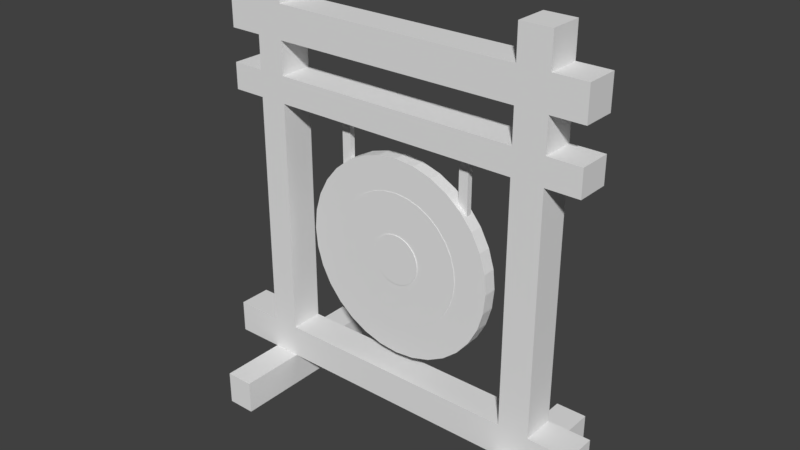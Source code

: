 # Source: Gong_1.blend  (saved by Blender 2.78.0; exported with 4.5.12 LTS)
import bpy
from mathutils import Matrix  # noqa: F401  (used for matrix-valued properties, if any)

bpy.ops.wm.read_factory_settings(use_empty=True)
scene = bpy.context.scene
scene.name = 'Scene'

# ---- collections
col_collection_1 = bpy.data.collections.new('Collection 1'); scene.collection.children.link(col_collection_1)

# ---- world
world_world = bpy.data.worlds.new('World'); scene.world = world_world
world_world.color = (0.05088, 0.05088, 0.05088)
world_world.use_sun_shadow = False
world_world.sun_shadow_jitter_overblur = 0.0
world_world.cycles.sampling_method = 'MANUAL'

# ---- meshes
me_cylinder_005 = bpy.data.meshes.new('Cylinder.005')
me_cylinder_005.from_pydata([(0.0, 1.0, -1.0), (0.0, 1.0, 1.0), (0.1951, 0.9808, -1.0), (0.1951, 0.9808, 1.0), (0.3827, 0.9239, -1.0), (0.3827, 0.9239, 1.0), (0.5556, 0.8315, -1.0), (0.5556, 0.8315, 1.0), (0.7071, 0.7071, -1.0), (0.7071, 0.7071, 1.0), (0.8315, 0.5556, -1.0), (0.8315, 0.5556, 1.0), (0.9239, 0.3827, -1.0), (0.9239, 0.3827, 1.0), (0.9808, 0.1951, -1.0), (0.9808, 0.1951, 1.0), (1.0, 7.55e-08, -1.0), (1.0, 7.55e-08, 1.0), (0.9808, -0.1951, -1.0), (0.9808, -0.1951, 1.0), (0.9239, -0.3827, -1.0), (0.9239, -0.3827, 1.0), (0.8315, -0.5556, -1.0), (0.8315, -0.5556, 1.0), (0.7071, -0.7071, -1.0), (0.7071, -0.7071, 1.0), (0.5556, -0.8315, -1.0), (0.5556, -0.8315, 1.0), (0.3827, -0.9239, -1.0), (0.3827, -0.9239, 1.0), (0.1951, -0.9808, -1.0), (0.1951, -0.9808, 1.0), (-3.258e-07, -1.0, -1.0), (-3.258e-07, -1.0, 1.0), (-0.1951, -0.9808, -1.0), (-0.1951, -0.9808, 1.0), (-0.3827, -0.9239, -1.0), (-0.3827, -0.9239, 1.0), (-0.5556, -0.8315, -1.0), (-0.5556, -0.8315, 1.0), (-0.7071, -0.7071, -1.0), (-0.7071, -0.7071, 1.0), (-0.8315, -0.5556, -1.0), (-0.8315, -0.5556, 1.0), (-0.9239, -0.3827, -1.0), (-0.9239, -0.3827, 1.0), (-0.9808, -0.1951, -1.0), (-0.9808, -0.1951, 1.0), (-1.0, 9.656e-07, -1.0), (-1.0, 9.656e-07, 1.0), (-0.9808, 0.1951, -1.0), (-0.9808, 0.1951, 1.0), (-0.9239, 0.3827, -1.0), (-0.9239, 0.3827, 1.0), (-0.8315, 0.5556, -1.0), (-0.8315, 0.5556, 1.0), (-0.7071, 0.7071, -1.0), (-0.7071, 0.7071, 1.0), (-0.5556, 0.8315, -1.0), (-0.5556, 0.8315, 1.0), (-0.3827, 0.9239, -1.0), (-0.3827, 0.9239, 1.0), (-0.1951, 0.9808, -1.0), (-0.1951, 0.9808, 1.0)], [], [(0, 1, 3, 2), (2, 3, 5, 4), (4, 5, 7, 6), (6, 7, 9, 8), (8, 9, 11, 10), (10, 11, 13, 12), (12, 13, 15, 14), (14, 15, 17, 16), (16, 17, 19, 18), (18, 19, 21, 20), (20, 21, 23, 22), (22, 23, 25, 24), (24, 25, 27, 26), (26, 27, 29, 28), (28, 29, 31, 30), (30, 31, 33, 32), (32, 33, 35, 34), (34, 35, 37, 36), (36, 37, 39, 38), (38, 39, 41, 40), (40, 41, 43, 42), (42, 43, 45, 44), (44, 45, 47, 46), (46, 47, 49, 48), (48, 49, 51, 50), (50, 51, 53, 52), (52, 53, 55, 54), (54, 55, 57, 56), (56, 57, 59, 58), (58, 59, 61, 60), (3, 1, 63, 61, 59, 57, 55, 53, 51, 49, 47, 45, 43, 41, 39, 37, 35, 33, 31, 29, 27, 25, 23, 21, 19, 17, 15, 13, 11, 9, 7, 5), (60, 61, 63, 62), (62, 63, 1, 0), (0, 2, 4, 6, 8, 10, 12, 14, 16, 18, 20, 22, 24, 26, 28, 30, 32, 34, 36, 38, 40, 42, 44, 46, 48, 50, 52, 54, 56, 58, 60, 62)])
me_cylinder_005.use_remesh_preserve_volume = False
me_cylinder_005.use_remesh_preserve_attributes = False
me_cylinder_005.use_mirror_vertex_groups = False
me_cylinder_005.update()
me_cylinder_004 = bpy.data.meshes.new('Cylinder.004')
me_cylinder_004.from_pydata([(0.0, 1.0, -1.0), (0.0, 1.0, 1.0), (0.1951, 0.9808, -1.0), (0.1951, 0.9808, 1.0), (0.3827, 0.9239, -1.0), (0.3827, 0.9239, 1.0), (0.5556, 0.8315, -1.0), (0.5556, 0.8315, 1.0), (0.7071, 0.7071, -1.0), (0.7071, 0.7071, 1.0), (0.8315, 0.5556, -1.0), (0.8315, 0.5556, 1.0), (0.9239, 0.3827, -1.0), (0.9239, 0.3827, 1.0), (0.9808, 0.1951, -1.0), (0.9808, 0.1951, 1.0), (1.0, 7.55e-08, -1.0), (1.0, 7.55e-08, 1.0), (0.9808, -0.1951, -1.0), (0.9808, -0.1951, 1.0), (0.9239, -0.3827, -1.0), (0.9239, -0.3827, 1.0), (0.8315, -0.5556, -1.0), (0.8315, -0.5556, 1.0), (0.7071, -0.7071, -1.0), (0.7071, -0.7071, 1.0), (0.5556, -0.8315, -1.0), (0.5556, -0.8315, 1.0), (0.3827, -0.9239, -1.0), (0.3827, -0.9239, 1.0), (0.1951, -0.9808, -1.0), (0.1951, -0.9808, 1.0), (-3.258e-07, -1.0, -1.0), (-3.258e-07, -1.0, 1.0), (-0.1951, -0.9808, -1.0), (-0.1951, -0.9808, 1.0), (-0.3827, -0.9239, -1.0), (-0.3827, -0.9239, 1.0), (-0.5556, -0.8315, -1.0), (-0.5556, -0.8315, 1.0), (-0.7071, -0.7071, -1.0), (-0.7071, -0.7071, 1.0), (-0.8315, -0.5556, -1.0), (-0.8315, -0.5556, 1.0), (-0.9239, -0.3827, -1.0), (-0.9239, -0.3827, 1.0), (-0.9808, -0.1951, -1.0), (-0.9808, -0.1951, 1.0), (-1.0, 9.656e-07, -1.0), (-1.0, 9.656e-07, 1.0), (-0.9808, 0.1951, -1.0), (-0.9808, 0.1951, 1.0), (-0.9239, 0.3827, -1.0), (-0.9239, 0.3827, 1.0), (-0.8315, 0.5556, -1.0), (-0.8315, 0.5556, 1.0), (-0.7071, 0.7071, -1.0), (-0.7071, 0.7071, 1.0), (-0.5556, 0.8315, -1.0), (-0.5556, 0.8315, 1.0), (-0.3827, 0.9239, -1.0), (-0.3827, 0.9239, 1.0), (-0.1951, 0.9808, -1.0), (-0.1951, 0.9808, 1.0), (0.3118, -0.2083, 1.0), (0.3118, -0.2083, -1.0), (-1.059e-22, 0.375, 1.0), (-1.059e-22, 0.375, -1.0), (-0.07316, 0.3678, 1.0), (-0.07316, 0.3678, -1.0), (-0.1435, 0.3465, 1.0), (-0.1435, 0.3465, -1.0), (-0.3465, -0.1435, 1.0), (-0.3465, -0.1435, -1.0), (-0.3118, -0.2083, 1.0), (-0.3118, -0.2083, -1.0), (-0.3678, -0.07316, 1.0), (-0.3678, -0.07316, -1.0), (-0.2652, -0.2652, 1.0), (-0.2652, -0.2652, -1.0), (-0.07316, -0.3678, 1.0), (-0.07316, -0.3678, -1.0), (-1.222e-07, -0.375, 1.0), (-1.222e-07, -0.375, -1.0), (-0.1435, -0.3465, 1.0), (-0.1435, -0.3465, -1.0), (0.3678, 0.07316, 1.0), (0.3678, 0.07316, -1.0), (0.2083, 0.3118, 1.0), (0.2083, 0.3118, -1.0), (0.375, 2.831e-08, 1.0), (0.375, 2.831e-08, -1.0), (0.3465, 0.1435, 1.0), (0.3465, 0.1435, -1.0), (0.07316, -0.3678, 1.0), (0.07316, -0.3678, -1.0), (-0.2652, 0.2652, 1.0), (-0.2652, 0.2652, -1.0), (-0.2083, 0.3118, 1.0), (-0.2083, 0.3118, -1.0), (-0.3118, 0.2083, 1.0), (-0.3118, 0.2083, -1.0), (0.3678, -0.07316, 1.0), (0.3678, -0.07316, -1.0), (0.2083, -0.3118, 1.0), (0.2083, -0.3118, -1.0), (0.2652, -0.2652, 1.0), (0.2652, -0.2652, -1.0), (0.3465, -0.1435, 1.0), (0.3465, -0.1435, -1.0), (-0.375, 3.621e-07, 1.0), (-0.375, 3.621e-07, -1.0), (-0.2083, -0.3118, 1.0), (-0.2083, -0.3118, -1.0), (-0.3678, 0.07316, 1.0), (-0.3678, 0.07316, -1.0), (0.2652, 0.2652, 1.0), (0.2652, 0.2652, -1.0), (0.1435, -0.3465, 1.0), (0.1435, -0.3465, -1.0), (0.3118, 0.2083, 1.0), (0.3118, 0.2083, -1.0), (-0.3465, 0.1435, 1.0), (-0.3465, 0.1435, -1.0), (0.1435, 0.3465, 1.0), (0.1435, 0.3465, -1.0), (0.07316, 0.3678, 1.0), (0.07316, 0.3678, -1.0)], [], [(0, 1, 3, 2), (2, 3, 5, 4), (4, 5, 7, 6), (6, 7, 9, 8), (8, 9, 11, 10), (10, 11, 13, 12), (12, 13, 15, 14), (14, 15, 17, 16), (16, 17, 19, 18), (18, 19, 21, 20), (20, 21, 23, 22), (22, 23, 25, 24), (24, 25, 27, 26), (26, 27, 29, 28), (28, 29, 31, 30), (30, 31, 33, 32), (32, 33, 35, 34), (34, 35, 37, 36), (36, 37, 39, 38), (38, 39, 41, 40), (40, 41, 43, 42), (42, 43, 45, 44), (44, 45, 47, 46), (46, 47, 49, 48), (48, 49, 51, 50), (50, 51, 53, 52), (52, 53, 55, 54), (54, 55, 57, 56), (56, 57, 59, 58), (58, 59, 61, 60), (3, 1, 63, 61, 59, 57, 55, 53, 51, 49, 110, 114, 122, 100, 96, 98, 70, 68, 66, 126, 124, 88, 116, 120, 92, 86, 90, 17, 15, 13, 11, 9, 7, 5), (60, 61, 63, 62), (62, 63, 1, 0), (0, 2, 4, 6, 8, 10, 12, 14, 16, 91, 87, 93, 121, 117, 89, 125, 127, 67, 69, 71, 99, 97, 101, 123, 115, 111, 48, 50, 52, 54, 56, 58, 60, 62), (103, 102, 90, 91), (107, 106, 64, 65), (65, 64, 108, 109), (115, 114, 110, 111), (87, 86, 92, 93), (91, 90, 86, 87), (121, 120, 116, 117), (67, 66, 68, 69), (81, 80, 82, 83), (101, 100, 122, 123), (83, 82, 94, 95), (69, 68, 70, 71), (117, 116, 88, 89), (113, 112, 84, 85), (17, 90, 102, 108, 64, 106, 104, 118, 94, 82, 80, 84, 112, 78, 74, 72, 76, 110, 49, 47, 45, 43, 41, 39, 37, 35, 33, 31, 29, 27, 25, 23, 21, 19), (89, 88, 124, 125), (105, 104, 106, 107), (99, 98, 96, 97), (123, 122, 114, 115), (119, 118, 104, 105), (79, 78, 112, 113), (73, 72, 74, 75), (127, 126, 66, 67), (93, 92, 120, 121), (111, 110, 76, 77), (109, 108, 102, 103), (85, 84, 80, 81), (71, 70, 98, 99), (125, 124, 126, 127), (95, 94, 118, 119), (77, 76, 72, 73), (97, 96, 100, 101), (48, 111, 77, 73, 75, 79, 113, 85, 81, 83, 95, 119, 105, 107, 65, 109, 103, 91, 16, 18, 20, 22, 24, 26, 28, 30, 32, 34, 36, 38, 40, 42, 44, 46), (75, 74, 78, 79)])
me_cylinder_004.use_remesh_preserve_volume = False
me_cylinder_004.use_remesh_preserve_attributes = False
me_cylinder_004.use_mirror_vertex_groups = False
me_cylinder_004.update()
me_cube_001 = bpy.data.meshes.new('Cube.001')
me_cube_001.from_pydata([(-1.0, -1.0, -1.0), (-1.0, -1.0, 1.0), (-1.0, 1.0, -1.0), (-1.0, 1.0, 1.0), (1.0, -1.0, -1.0), (1.0, -1.0, 1.0), (1.0, 1.0, -1.0), (1.0, 1.0, 1.0), (5.0, 1.0, 1.0), (5.0, 1.0, -1.0), (5.0, -1.0, -1.0), (5.0, -1.0, 1.0), (-5.0, 1.0, -1.0), (-5.0, -1.0, -1.0), (-5.0, -1.0, 1.0), (-5.0, 1.0, 1.0), (-4.551, 1.0, 1.0), (-4.551, -1.0, 1.0), (-4.551, -1.0, -1.0), (-4.551, 1.0, -1.0), (-3.708, -1.0, 1.0), (-3.708, 1.0, -1.0), (-3.708, 1.0, 1.0), (-3.708, -1.0, -1.0), (4.725, -1.0, 1.0), (4.725, 1.0, 1.0), (4.725, 1.0, -1.0), (4.725, -1.0, -1.0), (3.794, 1.0, 1.0), (3.794, 1.0, -1.0), (3.794, -1.0, 1.0), (3.794, -1.0, -1.0), (-3.708, -1.0, -3.0), (-4.551, -1.0, -3.0), (-4.551, 1.0, -3.0), (-3.708, 1.0, -3.0), (3.794, -1.0, -3.0), (4.725, -1.0, -3.0), (4.725, 1.0, -3.0), (3.794, 1.0, -3.0), (-3.708, -5.0, -1.0), (-4.551, -5.0, -1.0), (3.794, -5.0, -1.0), (4.725, -5.0, -1.0), (-3.708, -5.0, -3.0), (-4.551, -5.0, -3.0), (3.794, -5.0, -3.0), (4.725, -5.0, -3.0), (6.0, 1.0, -1.0), (6.0, 1.0, 1.0), (6.0, -1.0, 1.0), (6.0, -1.0, -1.0), (-6.0, -1.0, -1.0), (-6.0, -1.0, 1.0), (-6.0, 1.0, 1.0), (-6.0, 1.0, -1.0), (-4.551, 5.0, -1.0), (-3.708, 5.0, -1.0), (4.725, 5.0, -1.0), (3.794, 5.0, -1.0), (-4.551, 5.0, -3.0), (-3.708, 5.0, -3.0), (4.725, 5.0, -3.0), (3.794, 5.0, -3.0), (-3.708, 1.0, 1.0), (-4.551, 1.0, 1.0), (-4.551, -1.0, 1.0), (-3.708, -1.0, 1.0), (3.794, -1.0, 1.0), (4.725, -1.0, 1.0), (4.725, 1.0, 1.0), (3.794, 1.0, 1.0), (-3.708, 1.0, 17.0), (-4.551, 1.0, 17.0), (-4.551, -1.0, 17.0), (-3.708, -1.0, 17.0), (3.794, -1.0, 17.0), (4.725, -1.0, 17.0), (4.725, 1.0, 17.0), (3.794, 1.0, 17.0), (4.725, 1.0, 15.4), (4.725, -1.0, 15.4), (3.794, 1.0, 15.4), (3.794, -1.0, 15.4), (-3.708, 1.0, 15.4), (-3.708, -1.0, 15.4), (-4.551, -1.0, 15.4), (-4.551, 1.0, 15.4), (-3.708, 1.0, 19.0), (-4.551, 1.0, 19.0), (-4.551, -1.0, 19.0), (-3.708, -1.0, 19.0), (3.794, -1.0, 19.0), (4.725, -1.0, 19.0), (4.725, 1.0, 19.0), (3.794, 1.0, 19.0), (-3.708, 1.0, 21.0), (-4.551, 1.0, 21.0), (-4.551, -1.0, 21.0), (-3.708, -1.0, 21.0), (3.794, -1.0, 21.0), (4.725, -1.0, 21.0), (4.725, 1.0, 21.0), (3.794, 1.0, 21.0), (-3.708, 1.0, 23.0), (-4.551, 1.0, 23.0), (-4.551, -1.0, 23.0), (-3.708, -1.0, 23.0), (3.794, -1.0, 23.0), (4.725, -1.0, 23.0), (4.725, 1.0, 23.0), (3.794, 1.0, 23.0), (5.725, -1.0, 19.0), (5.725, 1.0, 19.0), (5.725, 1.0, 21.0), (5.725, -1.0, 21.0), (-5.551, 1.0, 19.0), (-5.551, -1.0, 19.0), (-5.551, -1.0, 21.0), (-5.551, 1.0, 21.0), (5.725, -1.0, 15.4), (5.725, 1.0, 15.4), (5.725, 1.0, 17.0), (5.725, -1.0, 17.0), (-5.551, 1.0, 15.4), (-5.551, -1.0, 15.4), (-5.551, -1.0, 17.0), (-5.551, 1.0, 17.0), (0.0429, -1.0, 17.0), (0.0429, -1.0, 15.4), (0.0429, 1.0, 15.4), (0.0429, 1.0, 17.0), (-2.007, -1.0, 17.0), (-2.007, -1.0, 15.4), (-2.007, 1.0, 15.4), (-2.007, 1.0, 17.0), (-1.723, 1.0, 15.4), (-1.723, 1.0, 17.0), (-1.723, -1.0, 17.0), (-1.723, -1.0, 15.4), (0.0429, 0.3, 15.4), (-2.007, 0.3, 15.4), (-1.723, 0.3, 15.4), (0.0429, 0.65, 15.4), (-2.007, 0.65, 15.4), (-1.723, 0.65, 15.4), (0.0429, -0.025, 15.4), (-2.007, -0.025, 15.4), (-1.723, -0.025, 15.4), (1.918, 1.0, 15.4), (1.918, 1.0, 17.0), (1.918, -1.0, 17.0), (1.918, -1.0, 15.4), (2.2, 1.0, 15.4), (2.2, 1.0, 17.0), (2.2, -1.0, 17.0), (2.2, -1.0, 15.4), (1.918, 0.7, 15.4), (2.2, 0.7, 15.4), (1.918, 0.3534, 15.4), (2.2, 0.3534, 15.4), (1.918, 0.009805, 15.4), (2.2, 0.009805, 15.4), (1.918, 0.009805, 15.4), (2.2, 0.009805, 15.4), (-2.007, -0.025, 15.4), (-2.007, 0.3, 15.4), (-1.723, -0.025, 15.4), (-1.723, 0.3, 15.4), (1.918, 0.009805, 15.4), (1.918, 0.3534, 15.4), (2.2, 0.009805, 15.4), (2.2, 0.3534, 15.4), (-2.007, -0.025, 11.11), (-2.007, 0.3, 11.11), (-1.723, -0.025, 11.11), (-1.723, 0.3, 11.11), (1.918, 0.009805, 11.11), (1.918, 0.3534, 11.11), (2.2, 0.009805, 11.11), (2.2, 0.3534, 11.11)], [], [(17, 16, 15, 14), (2, 3, 7, 6), (25, 24, 11, 8), (4, 5, 1, 0), (2, 6, 4, 0), (7, 3, 1, 5), (26, 25, 8, 9), (24, 27, 10, 11), (27, 26, 9, 10), (19, 18, 13, 12), (16, 19, 12, 15), (18, 17, 14, 13), (23, 20, 17, 18), (22, 21, 19, 16), (37, 27, 43, 47), (22, 16, 65, 64), (1, 3, 22, 20), (2, 0, 23, 21), (3, 2, 21, 22), (0, 1, 20, 23), (26, 27, 37, 38), (30, 31, 27, 24), (29, 28, 25, 26), (25, 28, 71, 70), (7, 5, 30, 28), (6, 7, 28, 29), (5, 4, 31, 30), (4, 6, 29, 31), (35, 32, 33, 34), (21, 23, 32, 35), (38, 39, 63, 62), (18, 19, 34, 33), (36, 39, 38, 37), (31, 29, 39, 36), (39, 29, 59, 63), (23, 18, 41, 40), (40, 41, 45, 44), (43, 42, 46, 47), (36, 37, 47, 46), (31, 36, 46, 42), (18, 33, 45, 41), (33, 32, 44, 45), (27, 31, 42, 43), (32, 23, 40, 44), (48, 49, 50, 51), (8, 49, 48, 9), (11, 50, 49, 8), (10, 51, 50, 11), (9, 48, 51, 10), (52, 53, 54, 55), (14, 53, 52, 13), (15, 54, 53, 14), (12, 55, 54, 15), (13, 52, 55, 12), (56, 57, 61, 60), (59, 58, 62, 63), (19, 21, 57, 56), (21, 35, 61, 57), (29, 26, 58, 59), (26, 38, 62, 58), (35, 34, 60, 61), (34, 19, 56, 60), (85, 84, 72, 75), (91, 92, 95, 88), (16, 17, 66, 65), (30, 24, 69, 68), (24, 25, 70, 69), (20, 22, 64, 67), (17, 20, 67, 66), (28, 30, 68, 71), (79, 76, 92, 95), (72, 73, 89, 88), (100, 92, 91, 99), (80, 82, 79, 78), (83, 81, 77, 76), (86, 85, 75, 74), (84, 87, 73, 72), (82, 83, 76, 79), (71, 68, 83, 82), (68, 69, 81, 83), (70, 71, 82, 80), (69, 70, 80, 81), (64, 65, 87, 84), (66, 67, 85, 86), (65, 66, 86, 87), (67, 64, 84, 85), (132, 75, 85, 133), (135, 72, 84, 134), (132, 75, 72, 135), (133, 85, 84, 134, 144, 141, 147), (92, 93, 101, 100), (94, 95, 103, 102), (77, 78, 94, 93), (75, 72, 88, 91), (73, 74, 90, 89), (78, 79, 95, 94), (76, 77, 93, 92), (74, 75, 91, 90), (97, 98, 106, 105), (99, 96, 104, 107), (90, 91, 99, 98), (88, 89, 97, 96), (95, 92, 100, 103), (80, 121, 120, 81), (91, 88, 96, 99), (120, 121, 122, 123), (107, 104, 105, 106), (111, 108, 109, 110), (102, 103, 111, 110), (100, 101, 109, 108), (98, 99, 107, 106), (96, 97, 105, 104), (103, 100, 108, 111), (101, 102, 110, 109), (112, 113, 114, 115), (94, 113, 112, 93), (102, 114, 113, 94), (101, 115, 114, 102), (93, 112, 115, 101), (116, 117, 118, 119), (90, 117, 116, 89), (98, 118, 117, 90), (97, 119, 118, 98), (89, 116, 119, 97), (78, 122, 121, 80), (77, 123, 122, 78), (81, 120, 123, 77), (124, 125, 126, 127), (86, 125, 124, 87), (74, 126, 125, 86), (73, 127, 126, 74), (87, 124, 127, 73), (99, 100, 103, 96), (95, 103, 96, 88), (152, 129, 146, 140, 143, 130, 149, 157, 159, 161), (151, 128, 131, 150), (150, 131, 130, 149), (151, 128, 129, 152), (145, 144, 134, 136), (138, 132, 135, 137), (137, 135, 134, 136), (138, 132, 133, 139), (128, 138, 139, 129), (131, 137, 136, 130), (128, 138, 137, 131), (143, 145, 136, 130), (146, 148, 142, 140), (161, 159, 170, 169), (140, 142, 145, 143), (142, 141, 144, 145), (139, 133, 147, 148), (129, 139, 148, 146), (155, 151, 152, 156), (154, 150, 149, 153), (155, 151, 150, 154), (158, 157, 149, 153), (83, 156, 162, 160, 158, 153, 82), (76, 155, 154, 79), (79, 154, 153, 82), (76, 155, 156, 83), (160, 159, 157, 158), (159, 160, 172, 170), (156, 152, 161, 162), (162, 161, 163, 164), (170, 172, 180, 178), (168, 167, 175, 176), (147, 141, 166, 165), (162, 161, 169, 171), (141, 142, 168, 166), (160, 162, 171, 172), (142, 148, 167, 168), (148, 147, 165, 167), (175, 173, 174, 176), (179, 177, 178, 180), (169, 170, 178, 177), (166, 168, 176, 174), (165, 166, 174, 173), (171, 169, 177, 179), (172, 171, 179, 180), (167, 165, 173, 175)])
me_cube_001.use_remesh_preserve_volume = False
me_cube_001.use_remesh_preserve_attributes = False
me_cube_001.use_mirror_vertex_groups = False
me_cube_001.update()
me_cylinder = bpy.data.meshes.new('Cylinder')
me_cylinder.from_pydata([(0.0, 1.0, -1.0), (0.0, 1.0, 1.0), (0.1951, 0.9808, -1.0), (0.1951, 0.9808, 1.0), (0.3827, 0.9239, -1.0), (0.3827, 0.9239, 1.0), (0.5556, 0.8315, -1.0), (0.5556, 0.8315, 1.0), (0.7071, 0.7071, -1.0), (0.7071, 0.7071, 1.0), (0.8315, 0.5556, -1.0), (0.8315, 0.5556, 1.0), (0.9239, 0.3827, -1.0), (0.9239, 0.3827, 1.0), (0.9808, 0.1951, -1.0), (0.9808, 0.1951, 1.0), (1.0, 7.55e-08, -1.0), (1.0, 7.55e-08, 1.0), (0.9808, -0.1951, -1.0), (0.9808, -0.1951, 1.0), (0.9239, -0.3827, -1.0), (0.9239, -0.3827, 1.0), (0.8315, -0.5556, -1.0), (0.8315, -0.5556, 1.0), (0.7071, -0.7071, -1.0), (0.7071, -0.7071, 1.0), (0.5556, -0.8315, -1.0), (0.5556, -0.8315, 1.0), (0.3827, -0.9239, -1.0), (0.3827, -0.9239, 1.0), (0.1951, -0.9808, -1.0), (0.1951, -0.9808, 1.0), (-3.258e-07, -1.0, -1.0), (-3.258e-07, -1.0, 1.0), (-0.1951, -0.9808, -1.0), (-0.1951, -0.9808, 1.0), (-0.3827, -0.9239, -1.0), (-0.3827, -0.9239, 1.0), (-0.5556, -0.8315, -1.0), (-0.5556, -0.8315, 1.0), (-0.7071, -0.7071, -1.0), (-0.7071, -0.7071, 1.0), (-0.8315, -0.5556, -1.0), (-0.8315, -0.5556, 1.0), (-0.9239, -0.3827, -1.0), (-0.9239, -0.3827, 1.0), (-0.9808, -0.1951, -1.0), (-0.9808, -0.1951, 1.0), (-1.0, 9.656e-07, -1.0), (-1.0, 9.656e-07, 1.0), (-0.9808, 0.1951, -1.0), (-0.9808, 0.1951, 1.0), (-0.9239, 0.3827, -1.0), (-0.9239, 0.3827, 1.0), (-0.8315, 0.5556, -1.0), (-0.8315, 0.5556, 1.0), (-0.7071, 0.7071, -1.0), (-0.7071, 0.7071, 1.0), (-0.5556, 0.8315, -1.0), (-0.5556, 0.8315, 1.0), (-0.3827, 0.9239, -1.0), (-0.3827, 0.9239, 1.0), (-0.1951, 0.9808, -1.0), (-0.1951, 0.9808, 1.0), (0.5543, -0.3704, 1.0), (0.5543, -0.3704, -1.0), (1.192e-07, 0.6667, 1.0), (1.192e-07, 0.6667, -1.0), (-0.1301, 0.6539, 1.0), (-0.1301, 0.6539, -1.0), (-0.2551, 0.6159, 1.0), (-0.2551, 0.6159, -1.0), (-0.6159, -0.2551, 1.0), (-0.6159, -0.2551, -1.0), (-0.5543, -0.3704, 1.0), (-0.5543, -0.3704, -1.0), (-0.6539, -0.1301, 1.0), (-0.6539, -0.1301, -1.0), (-0.4714, -0.4714, 1.0), (-0.4714, -0.4714, -1.0), (-0.1301, -0.6539, 1.0), (-0.1301, -0.6539, -1.0), (-9.802e-08, -0.6667, 1.0), (-9.802e-08, -0.6667, -1.0), (-0.2551, -0.6159, 1.0), (-0.2551, -0.6159, -1.0), (0.6539, 0.1301, 1.0), (0.6539, 0.1301, -1.0), (0.3704, 0.5543, 1.0), (0.3704, 0.5543, -1.0), (0.6667, 4.893e-08, 1.0), (0.6667, 4.893e-08, -1.0), (0.6159, 0.2551, 1.0), (0.6159, 0.2551, -1.0), (0.1301, -0.6539, 1.0), (0.1301, -0.6539, -1.0), (-0.4714, 0.4714, 1.0), (-0.4714, 0.4714, -1.0), (-0.3704, 0.5543, 1.0), (-0.3704, 0.5543, -1.0), (-0.5543, 0.3704, 1.0), (-0.5543, 0.3704, -1.0), (0.6539, -0.1301, 1.0), (0.6539, -0.1301, -1.0), (0.3704, -0.5543, 1.0), (0.3704, -0.5543, -1.0), (0.4714, -0.4714, 1.0), (0.4714, -0.4714, -1.0), (0.6159, -0.2551, 1.0), (0.6159, -0.2551, -1.0), (-0.6667, 6.433e-07, 1.0), (-0.6667, 6.433e-07, -1.0), (-0.3704, -0.5543, 1.0), (-0.3704, -0.5543, -1.0), (-0.6539, 0.1301, 1.0), (-0.6539, 0.1301, -1.0), (0.4714, 0.4714, 1.0), (0.4714, 0.4714, -1.0), (0.2551, -0.6159, 1.0), (0.2551, -0.6159, -1.0), (0.5543, 0.3704, 1.0), (0.5543, 0.3704, -1.0), (-0.6159, 0.2551, 1.0), (-0.6159, 0.2551, -1.0), (0.2551, 0.6159, 1.0), (0.2551, 0.6159, -1.0), (0.1301, 0.6539, 1.0), (0.1301, 0.6539, -1.0)], [], [(0, 1, 3, 2), (2, 3, 5, 4), (4, 5, 7, 6), (6, 7, 9, 8), (8, 9, 11, 10), (10, 11, 13, 12), (12, 13, 15, 14), (14, 15, 17, 16), (16, 17, 19, 18), (18, 19, 21, 20), (20, 21, 23, 22), (22, 23, 25, 24), (24, 25, 27, 26), (26, 27, 29, 28), (28, 29, 31, 30), (30, 31, 33, 32), (32, 33, 35, 34), (34, 35, 37, 36), (36, 37, 39, 38), (38, 39, 41, 40), (40, 41, 43, 42), (42, 43, 45, 44), (44, 45, 47, 46), (46, 47, 49, 48), (48, 49, 51, 50), (50, 51, 53, 52), (52, 53, 55, 54), (54, 55, 57, 56), (56, 57, 59, 58), (58, 59, 61, 60), (3, 1, 63, 61, 59, 57, 55, 53, 51, 49, 110, 114, 122, 100, 96, 98, 70, 68, 66, 126, 124, 88, 116, 120, 92, 86, 90, 17, 15, 13, 11, 9, 7, 5), (60, 61, 63, 62), (62, 63, 1, 0), (0, 2, 4, 6, 8, 10, 12, 14, 16, 91, 87, 93, 121, 117, 89, 125, 127, 67, 69, 71, 99, 97, 101, 123, 115, 111, 48, 50, 52, 54, 56, 58, 60, 62), (103, 102, 90, 91), (107, 106, 64, 65), (65, 64, 108, 109), (115, 114, 110, 111), (87, 86, 92, 93), (91, 90, 86, 87), (121, 120, 116, 117), (67, 66, 68, 69), (81, 80, 82, 83), (101, 100, 122, 123), (83, 82, 94, 95), (69, 68, 70, 71), (117, 116, 88, 89), (113, 112, 84, 85), (17, 90, 102, 108, 64, 106, 104, 118, 94, 82, 80, 84, 112, 78, 74, 72, 76, 110, 49, 47, 45, 43, 41, 39, 37, 35, 33, 31, 29, 27, 25, 23, 21, 19), (89, 88, 124, 125), (105, 104, 106, 107), (99, 98, 96, 97), (123, 122, 114, 115), (119, 118, 104, 105), (79, 78, 112, 113), (73, 72, 74, 75), (127, 126, 66, 67), (93, 92, 120, 121), (111, 110, 76, 77), (109, 108, 102, 103), (85, 84, 80, 81), (71, 70, 98, 99), (125, 124, 126, 127), (95, 94, 118, 119), (77, 76, 72, 73), (97, 96, 100, 101), (48, 111, 77, 73, 75, 79, 113, 85, 81, 83, 95, 119, 105, 107, 65, 109, 103, 91, 16, 18, 20, 22, 24, 26, 28, 30, 32, 34, 36, 38, 40, 42, 44, 46), (75, 74, 78, 79)])
me_cylinder.use_remesh_preserve_volume = False
me_cylinder.use_remesh_preserve_attributes = False
me_cylinder.use_mirror_vertex_groups = False
me_cylinder.update()

# ---- objects
ob_innergong = bpy.data.objects.new('InnerGong', me_cylinder_005)
ob_gong = bpy.data.objects.new('Gong', me_cylinder_004)
ob_armature = bpy.data.objects.new('Armature', me_cube_001)
ob_outergong = bpy.data.objects.new('OuterGong', me_cylinder)

# ---- transforms, parenting, visibility, modifiers, constraints
ob_innergong.location = (-0.03721, 0.07241, 5.964)
ob_innergong.rotation_euler = (0.0, 1.571, 1.571)
ob_innergong.scale = (0.75, 0.75, 0.23)
ob_innergong.lineart.crease_threshold = 0.0
ob_gong.location = (-0.03721, 0.07241, 5.964)
ob_gong.rotation_euler = (0.0, 1.571, 1.571)
ob_gong.scale = (2.0, 2.0, 0.21)
ob_gong.lineart.crease_threshold = 0.0
ob_armature.location = (0.0, 0.0, 1.989)
ob_armature.scale = (1.0, 0.5, 0.5)
ob_armature.lineart.crease_threshold = 0.0
ob_outergong.location = (-0.03721, 0.07241, 5.964)
ob_outergong.rotation_euler = (0.0, 1.571, 1.571)
ob_outergong.scale = (3.0, 3.0, 0.2)
ob_outergong.lineart.crease_threshold = 0.0

# ---- collection membership
col_collection_1.objects.link(ob_innergong)
col_collection_1.objects.link(ob_gong)
col_collection_1.objects.link(ob_armature)
col_collection_1.objects.link(ob_outergong)

# ---- scene / render settings (as saved in the file)
scene.frame_start = 1; scene.frame_end = 250; scene.frame_set(1)
scene.render.engine = 'BLENDER_EEVEE_NEXT'
scene.render.resolution_percentage = 50
scene.render.dither_intensity = 0.0
scene.cycles.use_denoising = False
scene.cycles.samples = 128
scene.cycles.sampling_pattern = 'TABULATED_SOBOL'
scene.cycles.light_sampling_threshold = 0.0
scene.cycles.use_adaptive_sampling = False
scene.cycles.use_light_tree = False
scene.cycles.blur_glossy = 0.0
scene.cycles.sample_clamp_indirect = 0.0
scene.view_settings.view_transform = 'Standard'
bpy.context.view_layer.update()

# ---- added for rendering (the .blend has no active camera and no usable light): camera, sun
cam_auto = bpy.data.cameras.new('AutoCamera')
cam_auto.lens = 50.0
cam_auto.sensor_width = 36.0
cam_auto.clip_end = 1000.0
ob_auto_camera = bpy.data.objects.new('AutoCamera', cam_auto)
scene.collection.objects.link(ob_auto_camera)
ob_auto_camera.location = (17.01, -20.4121, 20.5967)
ob_auto_camera.rotation_euler = (1.09748, -7.21219e-08, 0.694738)
scene.camera = ob_auto_camera
light_auto_sun = bpy.data.lights.new('AutoSun', 'SUN')
light_auto_sun.energy = 3.0
light_auto_sun.angle = 0.0523599
ob_auto_sun = bpy.data.objects.new('AutoSun', light_auto_sun)
scene.collection.objects.link(ob_auto_sun)
ob_auto_sun.rotation_euler = (0.872665, 0.174533, 0.523599)
bpy.context.view_layer.update()
